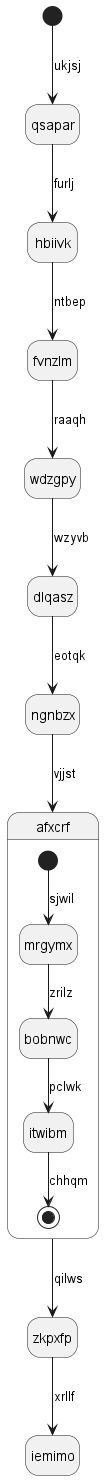

The diagram above was rendered by PlantUML. Its source (embedded in the PNG):
@startuml
hide empty description
state qsapar
[*] --> qsapar : ukjsj
qsapar --> hbiivk : furlj
hbiivk --> fvnzlm : ntbep
fvnzlm --> wdzgpy : raaqh
wdzgpy --> dlqasz : wzyvb
dlqasz --> ngnbzx : eotqk
ngnbzx --> afxcrf : vjjst
state afxcrf {
[*] --> mrgymx : sjwil
mrgymx --> bobnwc : zrilz
bobnwc --> itwibm : pclwk
itwibm --> [*] : chhqm
}
afxcrf --> zkpxfp : qilws
zkpxfp --> iemimo : xrllf
@enduml